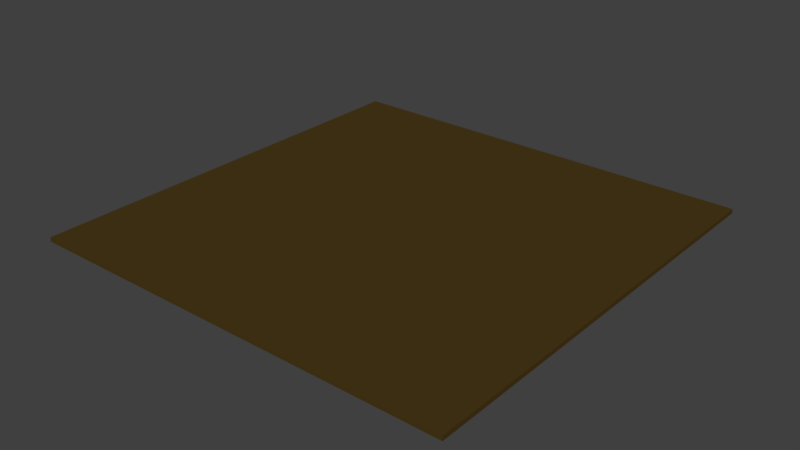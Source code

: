 # Source: Floor.blend  (saved by Blender 2.78.0; exported with 4.5.12 LTS)
import bpy
from mathutils import Matrix  # noqa: F401  (used for matrix-valued properties, if any)

bpy.ops.wm.read_factory_settings(use_empty=True)
scene = bpy.context.scene
scene.name = 'Scene'

# ---- collections
col_collection_1 = bpy.data.collections.new('Collection 1'); scene.collection.children.link(col_collection_1)

# ---- materials (node trees are filled in below, after node groups)
mat_floor = bpy.data.materials.new('Floor')
mat_floor.alpha_threshold = 0.0
mat_floor.roughness = 0.5
mat_floor.line_color = (0.0, 0.0, 0.0, 1.0)

# ---- material node trees
mat_floor.use_nodes = True; mat_floor.node_tree.nodes.clear()
_N = mat_floor.node_tree.nodes; _L = mat_floor.node_tree.links
n0 = _N.new('ShaderNodeOutputMaterial'); n0.name = 'Material Output'; n0.location = (300, 300)
n1 = _N.new('ShaderNodeBsdfDiffuse'); n1.name = 'Diffuse BSDF'; n1.location = (10, 300)
n1.inputs[0].default_value = (0.06998, 0.04233, 0.009046, 1.0)
_L.new(n1.outputs[0], n0.inputs[0])
n0.is_active_output = True

# ---- world
world_world = bpy.data.worlds.new('World'); scene.world = world_world
world_world.color = (0.05088, 0.05088, 0.05088)
world_world.use_sun_shadow = False
world_world.sun_shadow_jitter_overblur = 0.0
world_world.cycles.sampling_method = 'MANUAL'

# ---- meshes
me_cube_001 = bpy.data.meshes.new('Cube.001')
me_cube_001.from_pydata([(-1.0, -1.0, -1.0), (-1.0, -1.0, 1.0), (-1.0, 1.0, -1.0), (-1.0, 1.0, 1.0), (1.0, -1.0, -1.0), (1.0, -1.0, 1.0), (1.0, 1.0, -1.0), (1.0, 1.0, 1.0)], [], [(0, 1, 3, 2), (2, 3, 7, 6), (6, 7, 5, 4), (4, 5, 1, 0), (2, 6, 4, 0), (7, 3, 1, 5)])
me_cube_001.materials.append(mat_floor)
me_cube_001.use_remesh_preserve_volume = False
me_cube_001.use_remesh_preserve_attributes = False
me_cube_001.use_mirror_vertex_groups = False
me_cube_001.update()

# ---- objects
ob_cube = bpy.data.objects.new('Cube', me_cube_001)

# ---- transforms, parenting, visibility, modifiers, constraints
ob_cube.location = (0.0, 0.0, 0.0)
ob_cube.scale = (8.23, 8.23, 0.08409)
ob_cube.lineart.crease_threshold = 0.0

# ---- collection membership
col_collection_1.objects.link(ob_cube)

# ---- scene / render settings (as saved in the file)
scene.frame_start = 1; scene.frame_end = 250; scene.frame_set(1)
scene.render.engine = 'CYCLES'
scene.render.resolution_percentage = 50
scene.render.dither_intensity = 0.0
scene.cycles.use_denoising = False
scene.cycles.samples = 128
scene.cycles.sampling_pattern = 'TABULATED_SOBOL'
scene.cycles.light_sampling_threshold = 0.0
scene.cycles.use_adaptive_sampling = False
scene.cycles.use_light_tree = False
scene.cycles.blur_glossy = 0.0
scene.cycles.sample_clamp_indirect = 0.0
scene.view_settings.view_transform = 'Standard'
bpy.context.view_layer.update()

# ---- added for rendering (the .blend has no active camera and no usable light): camera, sun
cam_auto = bpy.data.cameras.new('AutoCamera')
cam_auto.lens = 50.0
cam_auto.sensor_width = 36.0
cam_auto.clip_end = 1000.0
ob_auto_camera = bpy.data.objects.new('AutoCamera', cam_auto)
scene.collection.objects.link(ob_auto_camera)
ob_auto_camera.location = (21.5388, -25.8466, 17.2311)
ob_auto_camera.rotation_euler = (1.09748, -7.21219e-08, 0.694738)
scene.camera = ob_auto_camera
light_auto_sun = bpy.data.lights.new('AutoSun', 'SUN')
light_auto_sun.energy = 3.0
light_auto_sun.angle = 0.0523599
ob_auto_sun = bpy.data.objects.new('AutoSun', light_auto_sun)
scene.collection.objects.link(ob_auto_sun)
ob_auto_sun.rotation_euler = (0.872665, 0.174533, 0.523599)
bpy.context.view_layer.update()
